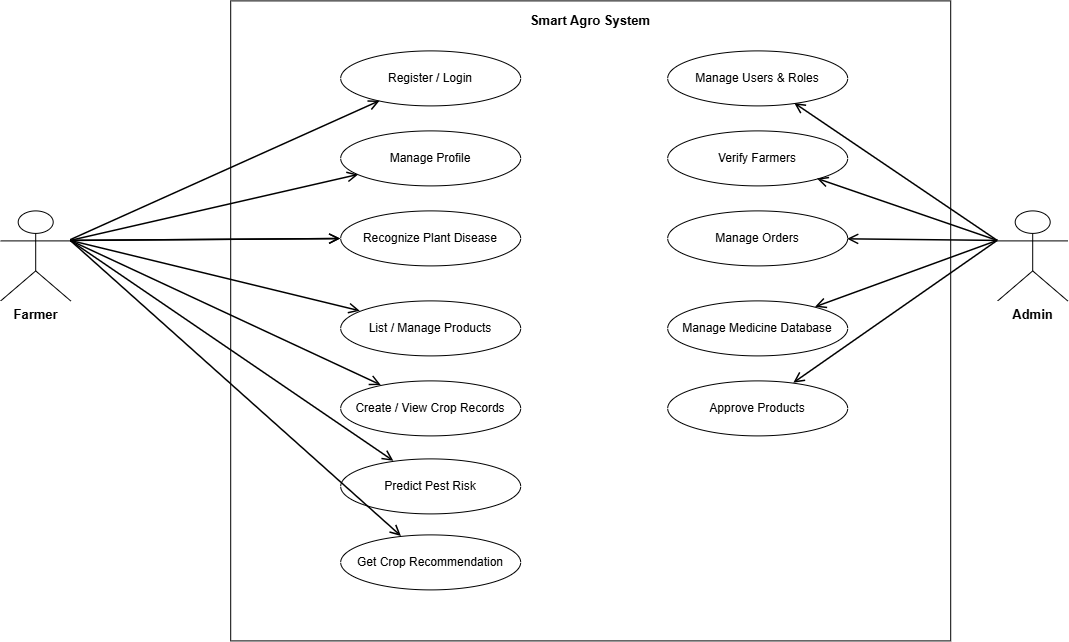

The diagram above was exported from draw.io. Its source (the exported page's mxGraphModel, read from the mxfile embedded in the PNG):
<mxGraphModel dx="1935" dy="1128" grid="1" gridSize="10" guides="1" tooltips="1" connect="1" arrows="1" fold="1" page="1" pageScale="1" pageWidth="1700" pageHeight="1150" math="0" shadow="0">
  <root>
    <mxCell id="0" />
    <mxCell id="1" parent="0" />
    <mxCell id="systemBoundary" parent="1" style="rounded=0;whiteSpace=wrap;html=1;fillColor=none;strokeColor=#000000;fontSize=13;fontColor=#000000;verticalAlign=top;spacingTop=6" value="&lt;b&gt;Smart Agro System&lt;/b&gt;" vertex="1">
      <mxGeometry height="640" width="720" x="340" y="90" as="geometry" />
    </mxCell>
    <mxCell id="actorFarmer" parent="1" style="shape=umlActor;verticalLabelPosition=bottom;verticalAlign=top;html=1;fontSize=13" value="&lt;b&gt;Farmer&lt;br&gt;&lt;/b&gt;" vertex="1">
      <mxGeometry height="90" width="70" x="110" y="300" as="geometry" />
    </mxCell>
    <mxCell id="actorAdmin" parent="1" style="shape=umlActor;verticalLabelPosition=bottom;verticalAlign=top;html=1;fontSize=13;flipH=1;legacyAnchorPoints=0;" value="&lt;b&gt;Admin&lt;/b&gt;" vertex="1">
      <mxGeometry height="90" width="70" x="1107" y="300" as="geometry" />
    </mxCell>
    <mxCell id="ucRegister" parent="1" style="ellipse;whiteSpace=wrap;html=1;fillColor=#ffffff;strokeColor=#000000;fontSize=12" value="Register / Login" vertex="1">
      <mxGeometry height="55" width="180" x="450" y="140" as="geometry" />
    </mxCell>
    <mxCell id="ucProfile" parent="1" style="ellipse;whiteSpace=wrap;html=1;fillColor=#ffffff;strokeColor=#000000;fontSize=12" value="Manage Profile" vertex="1">
      <mxGeometry height="55" width="180" x="450" y="220" as="geometry" />
    </mxCell>
    <mxCell id="ucRecords" parent="1" style="ellipse;whiteSpace=wrap;html=1;fillColor=#ffffff;strokeColor=#000000;fontSize=12" value="Create / View Crop Records" vertex="1">
      <mxGeometry height="55" width="180" x="450" y="470" as="geometry" />
    </mxCell>
    <mxCell id="ucPest" parent="1" style="ellipse;whiteSpace=wrap;html=1;fillColor=#ffffff;strokeColor=#000000;fontSize=12" value="Predict Pest Risk" vertex="1">
      <mxGeometry height="55" width="180" x="450" y="548" as="geometry" />
    </mxCell>
    <mxCell id="ucCrop" parent="1" style="ellipse;whiteSpace=wrap;html=1;fillColor=#ffffff;strokeColor=#000000;fontSize=12" value="Get Crop Recommendation" vertex="1">
      <mxGeometry height="55" width="180" x="450" y="624" as="geometry" />
    </mxCell>
    <mxCell id="ucSell" parent="1" style="ellipse;whiteSpace=wrap;html=1;fillColor=#ffffff;strokeColor=#000000;fontSize=12" value="List / Manage Products" vertex="1">
      <mxGeometry height="55" width="180" x="450" y="390" as="geometry" />
    </mxCell>
    <mxCell id="ucUsers" parent="1" style="ellipse;whiteSpace=wrap;html=1;fillColor=#ffffff;strokeColor=#000000;fontSize=12" value="Manage Users &amp;amp; Roles" vertex="1">
      <mxGeometry height="55" width="180" x="777" y="140" as="geometry" />
    </mxCell>
    <mxCell id="ucVerify" parent="1" style="ellipse;whiteSpace=wrap;html=1;fillColor=#ffffff;strokeColor=#000000;fontSize=12" value="Verify Farmers" vertex="1">
      <mxGeometry height="55" width="180" x="777" y="220" as="geometry" />
    </mxCell>
    <mxCell id="ucApprove" parent="1" style="ellipse;whiteSpace=wrap;html=1;fillColor=#ffffff;strokeColor=#000000;fontSize=12" value="Approve Products" vertex="1">
      <mxGeometry height="55" width="180" x="777" y="470" as="geometry" />
    </mxCell>
    <mxCell id="ucOrders" parent="1" style="ellipse;whiteSpace=wrap;html=1;fillColor=#ffffff;strokeColor=#000000;fontSize=12" value="Manage Orders" vertex="1">
      <mxGeometry height="55" width="180" x="777" y="300" as="geometry" />
    </mxCell>
    <mxCell id="ucMedicines" parent="1" style="ellipse;whiteSpace=wrap;html=1;fillColor=#ffffff;strokeColor=#000000;fontSize=12" value="Manage Medicine Database" vertex="1">
      <mxGeometry height="55" width="180" x="777" y="390" as="geometry" />
    </mxCell>
    <mxCell id="asFarmerRegister" edge="1" parent="1" source="actorFarmer" style="html=1;endArrow=open;endSize=8;strokeWidth=1.5" target="ucRegister">
      <mxGeometry relative="1" as="geometry" />
    </mxCell>
    <mxCell id="asFarmerProfile" edge="1" parent="1" source="actorFarmer" style="html=1;endArrow=open;endSize=8;strokeWidth=1.5;exitX=1;exitY=0.3333333333333333;exitDx=0;exitDy=0;exitPerimeter=0;" target="ucProfile">
      <mxGeometry relative="1" as="geometry" />
    </mxCell>
    <mxCell id="asFarmerRecords" edge="1" parent="1" source="actorFarmer" style="html=1;endArrow=open;endSize=8;strokeWidth=1.5;exitX=1;exitY=0.3333333333333333;exitDx=0;exitDy=0;exitPerimeter=0;" target="ucRecords">
      <mxGeometry relative="1" as="geometry" />
    </mxCell>
    <mxCell id="asFarmerPest" edge="1" parent="1" source="actorFarmer" style="html=1;endArrow=open;endSize=8;strokeWidth=1.5;exitX=1;exitY=0.3333333333333333;exitDx=0;exitDy=0;exitPerimeter=0;" target="ucPest">
      <mxGeometry relative="1" as="geometry" />
    </mxCell>
    <mxCell id="asFarmerCrop" edge="1" parent="1" source="actorFarmer" style="html=1;endArrow=open;endSize=8;strokeWidth=1.5;exitX=1;exitY=0.3333333333333333;exitDx=0;exitDy=0;exitPerimeter=0;" target="ucCrop">
      <mxGeometry relative="1" as="geometry" />
    </mxCell>
    <mxCell id="asFarmerDisease" edge="1" parent="1" source="actorFarmer" style="html=1;endArrow=open;endSize=8;strokeWidth=1.5;exitX=1;exitY=0.3333333333333333;exitDx=0;exitDy=0;exitPerimeter=0;" target="ucDisease">
      <mxGeometry relative="1" as="geometry" />
    </mxCell>
    <mxCell id="asFarmerSell" edge="1" parent="1" source="actorFarmer" style="html=1;endArrow=open;endSize=8;strokeWidth=1.5;exitX=1;exitY=0.3333333333333333;exitDx=0;exitDy=0;exitPerimeter=0;" target="ucSell">
      <mxGeometry relative="1" as="geometry" />
    </mxCell>
    <mxCell id="asAdminUsers" edge="1" parent="1" source="actorAdmin" style="html=1;endArrow=open;endSize=8;strokeWidth=1.5;exitX=1;exitY=0.3333333333333333;exitDx=0;exitDy=0;exitPerimeter=0;" target="ucUsers">
      <mxGeometry relative="1" as="geometry" />
    </mxCell>
    <mxCell id="asAdminVerify" edge="1" parent="1" source="actorAdmin" style="html=1;endArrow=open;endSize=8;strokeWidth=1.5;exitX=1;exitY=0.3333333333333333;exitDx=0;exitDy=0;exitPerimeter=0;" target="ucVerify">
      <mxGeometry relative="1" as="geometry" />
    </mxCell>
    <mxCell id="asAdminApprove" edge="1" parent="1" source="actorAdmin" style="html=1;endArrow=open;endSize=8;strokeWidth=1.5;exitX=1;exitY=0.3333333333333333;exitDx=0;exitDy=0;exitPerimeter=0;" target="ucApprove">
      <mxGeometry relative="1" as="geometry" />
    </mxCell>
    <mxCell id="asAdminOrders" edge="1" parent="1" source="actorAdmin" style="html=1;endArrow=open;endSize=8;strokeWidth=1.5;exitX=1;exitY=0.3333333333333333;exitDx=0;exitDy=0;exitPerimeter=0;" target="ucOrders">
      <mxGeometry relative="1" as="geometry" />
    </mxCell>
    <mxCell id="asAdminMedicines" edge="1" parent="1" source="actorAdmin" style="html=1;endArrow=open;endSize=8;strokeWidth=1.5;exitX=1;exitY=0.3333333333333333;exitDx=0;exitDy=0;exitPerimeter=0;" target="ucMedicines">
      <mxGeometry relative="1" as="geometry" />
    </mxCell>
    <mxCell id="cKEKOhDOk53qBHgRPOVH-2" edge="1" parent="1" source="actorFarmer" style="html=1;endArrow=open;endSize=8;strokeWidth=1.5;exitX=1;exitY=0.3333333333333333;exitDx=0;exitDy=0;exitPerimeter=0;" target="ucDisease" value="">
      <mxGeometry relative="1" as="geometry">
        <mxPoint x="180" y="330" as="sourcePoint" />
        <mxPoint x="950" y="319" as="targetPoint" />
      </mxGeometry>
    </mxCell>
    <mxCell id="ucDisease" parent="1" style="ellipse;whiteSpace=wrap;html=1;fillColor=#ffffff;strokeColor=#000000;fontSize=12" value="Recognize Plant Disease" vertex="1">
      <mxGeometry height="55" width="180" x="450" y="300" as="geometry" />
    </mxCell>
  </root>
</mxGraphModel>